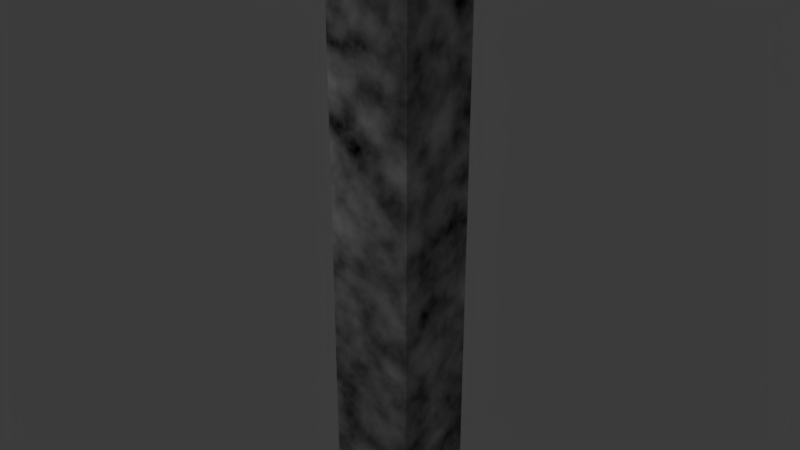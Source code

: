 # Source: blank_wall.blend  (saved by Blender 2.79.0; exported with 4.5.12 LTS)
import bpy
from mathutils import Matrix  # noqa: F401  (used for matrix-valued properties, if any)

bpy.ops.wm.read_factory_settings(use_empty=True)
scene = bpy.context.scene
scene.name = 'Scene'

# ---- collections
col_collection_1 = bpy.data.collections.new('Collection 1'); scene.collection.children.link(col_collection_1)

# ---- images (referenced by path relative to the original .blend; pixels are not part of the script)
import os
ASSET_DIR = os.environ.get("B2B_ASSET_DIR", "")  # directory of the original .blend (textures are referenced by path, not embedded)
HERE = os.path.dirname(os.path.abspath(__file__))  # packed textures are extracted next to this script under _unpacked/

def load_image(name, relpath, width, height, colorspace="sRGB"):
    """Load a texture the original file referenced (path relative to the .blend, or extracted next to this script)."""
    p = next((c for c in (os.path.join(HERE, relpath), os.path.join(ASSET_DIR, relpath)) if relpath and os.path.exists(c)), "")
    if p:
        img = bpy.data.images.load(p, check_existing=True)
        img.name = name
    else:  # same state as the original file: an image datablock whose file is absent (Cycles renders it pink)
        img = bpy.data.images.new(name, width, height)
        img.source = "FILE"
        img.filepath = "//" + (relpath or name)
    img.colorspace_settings.name = colorspace
    return img
img_ore_wall_normal = load_image('ore_wall Normal', 'Materials + Maps/Walls/ore_wall Normal.png', 1024, 1024, 'sRGB')

# ---- materials (node trees are filled in below, after node groups)
mat_my_stone = bpy.data.materials.new('My Stone')
mat_my_stone.alpha_threshold = 0.0
mat_my_stone.roughness = 0.5

# ---- material node trees
mat_my_stone.use_nodes = True; mat_my_stone.node_tree.nodes.clear()
_N = mat_my_stone.node_tree.nodes; _L = mat_my_stone.node_tree.links
n0 = _N.new('ShaderNodeOutputMaterial'); n0.name = 'Material Output'; n0.location = (567, 297)
n1 = _N.new('ShaderNodeTexNoise'); n1.name = 'Noise Texture.002'; n1.location = (-396, 72)
n1.inputs[2].default_value = 1.33
n1.inputs[3].default_value = 7.5
n2 = _N.new('ShaderNodeValToRGB'); n2.name = 'ColorRamp.001'; n2.location = (-190, 127)
while len(n2.color_ramp.elements) > 1: n2.color_ramp.elements.remove(n2.color_ramp.elements[-1])
n2.color_ramp.elements[0].position = 0.2591; n2.color_ramp.elements[0].color = (0.004206, 0.004206, 0.004206, 1.0)
_e = n2.color_ramp.elements.new(0.85); _e.color = (0.8077, 0.8077, 0.8077, 1.0)
n3 = _N.new('ShaderNodeValToRGB'); n3.name = 'ColorRamp'; n3.location = (-180, 369)
n3.width = 239
while len(n3.color_ramp.elements) > 1: n3.color_ramp.elements.remove(n3.color_ramp.elements[-1])
n3.color_ramp.elements[0].position = 0.2844; n3.color_ramp.elements[0].color = (0.04006, 0.04006, 0.04006, 1.0)
_e = n3.color_ramp.elements.new(0.844); _e.color = (0.6503, 0.6503, 0.6503, 1.0)
n4 = _N.new('ShaderNodeTexNoise'); n4.name = 'Noise Texture'; n4.location = (-378, 362)
n4.inputs[2].default_value = 3.73
n4.inputs[3].default_value = 7.5
n5 = _N.new('ShaderNodeTexCoord'); n5.name = 'Texture Coordinate'; n5.location = (-637, 262)
n6 = _N.new('ShaderNodeHueSaturation'); n6.name = 'Hue Saturation Value'; n6.location = (225, 550)
n6.inputs[1].default_value = 1.7
n7 = _N.new('ShaderNodeValToRGB'); n7.name = 'ColorRamp.002'; n7.location = (-163, 603)
n7.width = 239
while len(n7.color_ramp.elements) > 1: n7.color_ramp.elements.remove(n7.color_ramp.elements[-1])
n7.color_ramp.elements[0].position = 0.2844; n7.color_ramp.elements[0].color = (0.1806, 0.01421, 0.01153, 1.0)
_e = n7.color_ramp.elements.new(0.844); _e.color = (1.0, 0.7764, 0.6218, 1.0)
n8 = _N.new('ShaderNodeRGB'); n8.name = 'RGB'; n8.location = (43, 952)
n8.outputs[0].default_value = (0.6739, 0.03722, 0.06992, 1.0)
n9 = _N.new('ShaderNodeMix'); n9.name = 'Mix'; n9.location = (216, 771)
n9.data_type = 'RGBA'
n10 = _N.new('ShaderNodeValToRGB'); n10.name = 'ColorRamp.003'; n10.location = (-268, 856)
while len(n10.color_ramp.elements) > 1: n10.color_ramp.elements.remove(n10.color_ramp.elements[-1])
n10.color_ramp.elements[0].position = 0.3409; n10.color_ramp.elements[0].color = (1.0, 1.0, 1.0, 1.0)
_e = n10.color_ramp.elements.new(0.4545); _e.color = (0.0, 0.0, 0.0, 1.0)
n11 = _N.new('ShaderNodeBsdfDiffuse'); n11.name = 'Diffuse BSDF'; n11.location = (386, 331)
n12 = _N.new('ShaderNodeTexNoise'); n12.name = 'Noise Texture.001'; n12.location = (-466, 832)
n12.inputs[2].default_value = 1.0
n12.inputs[3].default_value = 16.0
n12.inputs[8].default_value = 3.71
n13 = _N.new('ShaderNodeTexImage'); n13.name = 'Image Texture'; n13.location = (603, 139)
n13.width = 231
n13.image = img_ore_wall_normal
n14 = _N.new('ShaderNodeBump'); n14.name = 'Bump'; n14.location = (117, 103)
n14.inputs[1].default_value = 1.12
n14.inputs[2].default_value = 1.0
_L.new(n4.outputs[0], n3.inputs[0])
_L.new(n2.outputs[0], n14.inputs[3])
_L.new(n1.outputs[0], n2.inputs[0])
_L.new(n5.outputs[3], n4.inputs[0])
_L.new(n5.outputs[3], n1.inputs[0])
_L.new(n4.outputs[0], n7.inputs[0])
_L.new(n12.outputs[0], n10.inputs[0])
_L.new(n5.outputs[3], n12.inputs[0])
_L.new(n7.outputs[0], n6.inputs[4])
_L.new(n10.outputs[0], n6.inputs[3])
_L.new(n7.outputs[0], n9.inputs[6])
_L.new(n8.outputs[0], n9.inputs[7])
_L.new(n10.outputs[0], n9.inputs[0])
_L.new(n11.outputs[0], n0.inputs[0])
_L.new(n2.outputs[0], n11.inputs[0])
n0.is_active_output = True

# ---- world
world_world = bpy.data.worlds.new('World'); scene.world = world_world
world_world.color = (0.04445, 0.04445, 0.04445)
world_world.use_sun_shadow = False
world_world.sun_shadow_jitter_overblur = 0.0
world_world.cycles.sampling_method = 'MANUAL'

# ---- lights
light_point = bpy.data.lights.new('Point', 'POINT')
light_point.transmission_factor = 0.0
light_point.energy = 100.0
light_point.shadow_buffer_clip_start = 0.5
light_point.shadow_soft_size = 0.1
light_point.shadow_maximum_resolution = 0.006
light_point.use_absolute_resolution = True

# ---- meshes
me_cube_001 = bpy.data.meshes.new('Cube.001')
me_cube_001.from_pydata([(-1.0, -1.0, 0.0), (-1.0, -1.0, 14.0), (-1.0, 1.0, 0.0), (-1.0, 1.0, 14.0), (1.0, -1.0, 0.0), (1.0, -1.0, 14.0), (1.0, 1.0, 0.0), (1.0, 1.0, 14.0)], [], [(6, 7, 5, 4), (0, 4, 5, 1), (3, 1, 5, 7), (2, 3, 7, 6), (3, 2, 0, 1)])
_uv = me_cube_001.uv_layers.new(name='UVMap')
_uv.uv.foreach_set('vector', [0.8, 1.15e-08, 0.8, 1.0, 0.6, 1.0, 0.6, 0.0, 0.6, 1.0, 0.4, 1.0, 0.4, 0.0, 0.6, 0.0, 1.0, 0.1429, 0.8, 0.1429, 0.8, 2.129e-08, 1.0, 0.0, 0.4, 0.0, 0.4, 1.0, 0.2, 1.0, 0.2, 2.129e-08, 0.2, 0.0, 0.2, 1.0, 2.265e-07, 1.0, 0.0, 0.0])
me_cube_001.materials.append(mat_my_stone)
me_cube_001.use_remesh_preserve_volume = False
me_cube_001.use_remesh_preserve_attributes = False
me_cube_001.use_mirror_vertex_groups = False
me_cube_001.update()

# ---- objects
ob_point = bpy.data.objects.new('Point', light_point)
ob_cube = bpy.data.objects.new('Cube', me_cube_001)

# ---- transforms, parenting, visibility, modifiers, constraints
ob_point.location = (-3.888, -1.653, 4.74)
ob_point.lineart.crease_threshold = 0.0
ob_cube.location = (0.0, 0.0, 0.0)
ob_cube.scale = (0.5, 0.5, 0.5)
ob_cube.lineart.crease_threshold = 0.0

# ---- collection membership
col_collection_1.objects.link(ob_point)
col_collection_1.objects.link(ob_cube)

# ---- scene / render settings (as saved in the file)
scene.frame_start = 1; scene.frame_end = 250; scene.frame_set(1)
scene.render.engine = 'CYCLES'
scene.render.resolution_percentage = 50
scene.render.dither_intensity = 0.0
scene.cycles.use_denoising = False
scene.cycles.samples = 128
scene.cycles.sampling_pattern = 'TABULATED_SOBOL'
scene.cycles.use_adaptive_sampling = False
scene.cycles.use_light_tree = False
scene.cycles.blur_glossy = 0.0
scene.cycles.sample_clamp_indirect = 0.0
scene.cycles.bake_type = 'ENVIRONMENT'
scene.view_settings.view_transform = 'Standard'
bpy.context.view_layer.update()

# ---- added for rendering (the .blend has no active camera): camera
cam_auto = bpy.data.cameras.new('AutoCamera')
cam_auto.lens = 50.0
cam_auto.sensor_width = 36.0
cam_auto.clip_end = 1000.0
ob_auto_camera = bpy.data.objects.new('AutoCamera', cam_auto)
scene.collection.objects.link(ob_auto_camera)
ob_auto_camera.location = (6.60743, -7.92891, 8.78594)
ob_auto_camera.rotation_euler = (1.09748, -7.21219e-08, 0.694738)
scene.camera = ob_auto_camera
bpy.context.view_layer.update()
